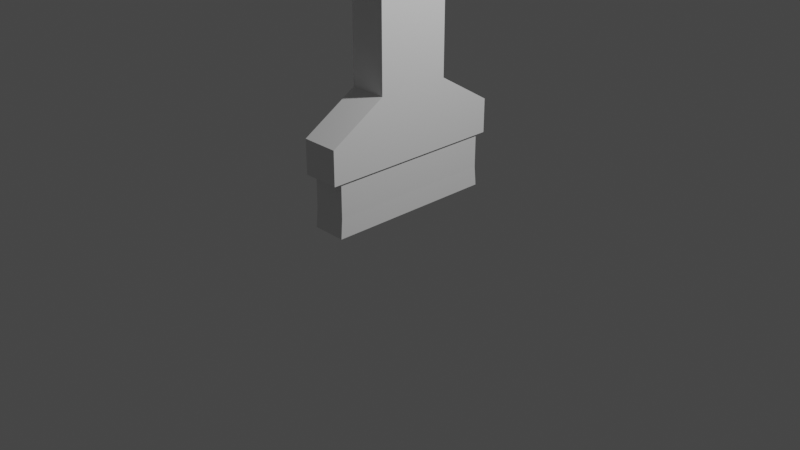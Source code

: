 # Source: Brush.blend  (saved by Blender 3.6.13; exported with 4.5.12 LTS)
import bpy
from mathutils import Matrix  # noqa: F401  (used for matrix-valued properties, if any)

bpy.ops.wm.read_factory_settings(use_empty=True)
scene = bpy.context.scene
scene.name = 'Scene'

# ---- collections
col_collection = bpy.data.collections.new('Collection'); scene.collection.children.link(col_collection)

# ---- materials (node trees are filled in below, after node groups)
mat_material = bpy.data.materials.new('Material')
mat_material.alpha_threshold = 0.0
mat_material.use_transparent_shadow = False
mat_material.roughness = 0.5
mat_material.line_color = (0.0, 0.0, 0.0, 1.0)

# ---- material node trees
mat_material.use_nodes = True; mat_material.node_tree.nodes.clear()
_N = mat_material.node_tree.nodes; _L = mat_material.node_tree.links
n0 = _N.new('ShaderNodeOutputMaterial'); n0.name = 'Material Output'; n0.location = (300, 300)
n1 = _N.new('ShaderNodeBsdfPrincipled'); n1.name = 'Principled BSDF'; n1.location = (10, 300)
n1.distribution = 'GGX'
n1.subsurface_method = 'RANDOM_WALK_SKIN'
n1.inputs[3].default_value = 1.45
n1.inputs[27].default_value = (0.0, 0.0, 0.0, 1.0)
n1.inputs[28].default_value = 1.0
_L.new(n1.outputs[0], n0.inputs[0])
n0.is_active_output = True

# ---- world
world_world = bpy.data.worlds.new('World'); scene.world = world_world
world_world.use_nodes = True; world_world.node_tree.nodes.clear()
_N = world_world.node_tree.nodes; _L = world_world.node_tree.links
n0 = _N.new('ShaderNodeOutputWorld'); n0.name = 'World Output'; n0.location = (300, 300)
n1 = _N.new('ShaderNodeBackground'); n1.name = 'Background'; n1.location = (10, 300)
n1.inputs[0].default_value = (0.05088, 0.05088, 0.05088, 1.0)
_L.new(n1.outputs[0], n0.inputs[0])
n0.is_active_output = True
world_world.color = (0.05088, 0.05088, 0.05088)
world_world.use_sun_shadow = False
world_world.sun_shadow_jitter_overblur = 0.0

# ---- cameras
cam_camera = bpy.data.cameras.new('Camera')
cam_camera.clip_end = 100.0
cam_camera.ortho_scale = 7.314

# ---- lights
light_light = bpy.data.lights.new('Light', 'POINT')
light_light.transmission_factor = 0.0
light_light.energy = 1000.0
light_light.shadow_soft_size = 0.1
light_light.shadow_maximum_resolution = 0.006
light_light.use_absolute_resolution = True

# ---- meshes
me_cube = bpy.data.meshes.new('Cube')
me_cube.from_pydata([(1.0, 0.4, 0.8182), (1.0, 0.4, 0.6364), (1.0, 0.4, 0.4545), (1.0, 0.4, 0.2727), (1.0, 0.4, 0.09091), (1.0, 0.4, -0.09091), (1.0, 0.4, -0.2727), (1.0, 1.0, -0.4545), (1.0, 1.0, -0.6364), (-1.0, -1.0, -0.6364), (-1.0, -1.0, -0.4545), (-1.0, -0.4, -0.2727), (-1.0, -0.4, -0.09091), (-1.0, -0.4, 0.09091), (-1.0, -0.4, 0.2727), (-1.0, -0.4, 0.4545), (-1.0, -0.4, 0.6364), (-1.0, -0.4, 0.8182), (1.0, -0.4, 0.8182), (1.0, -0.4, 0.6364), (1.0, -0.4, 0.4545), (1.0, -0.4, 0.2727), (1.0, -0.4, 0.09091), (1.0, -0.4, -0.09091), (1.0, -0.4, -0.2727), (1.0, -1.0, -0.4545), (1.0, -1.0, -0.6364), (-1.0, 0.4, 0.8182), (-1.0, 0.4, 0.6364), (-1.0, 0.4, 0.4545), (-1.0, 0.4, 0.2727), (-1.0, 0.4, 0.09091), (-1.0, 0.4, -0.09091), (-1.0, 0.4, -0.2727), (-1.0, 1.0, -0.4545), (-1.0, 1.0, -0.6364), (-0.9221, 0.9221, -0.9221), (-0.9221, -0.9221, -0.9221), (0.9221, 0.9221, -0.9221), (0.9047, 0.9047, -0.8182), (0.9047, -0.9047, -0.8182), (0.9221, -0.9221, -0.9221), (-0.9047, 0.9047, -0.8182), (0.9047, 0.9047, -0.6364), (-0.9047, -0.9047, -0.8182), (-0.9047, -0.9047, -0.6364), (0.9047, -0.9047, -0.6364), (-0.9047, 0.9047, -0.6364), (1.0, 0.4, 0.8182), (1.0, 0.12, 1.0), (1.0, 0.3625, 0.9091), (1.0, 0.26, 0.9756), (1.0, -0.12, 1.0), (1.0, -0.4, 0.8182), (1.0, -0.26, 0.9756), (1.0, -0.3625, 0.9091), (-1.0, 0.12, 1.0), (-1.0, 0.4, 0.8182), (-1.0, 0.26, 0.9756), (-1.0, 0.3625, 0.9091), (-1.0, -0.4, 0.8182), (-1.0, -0.12, 1.0), (-1.0, -0.3625, 0.9091), (-1.0, -0.26, 0.9756), (-1.0, 0.1487, 0.8182), (-1.0, -0.1487, 0.8182), (-1.0, -0.15, 0.825), (-1.0, -0.1386, 0.8537), (-1.0, -0.1471, 0.8396), (-1.0, -0.1061, 0.878), (-1.0, -0.02926, 0.8986), (-1.0, -0.08334, 0.8874), (-1.0, -0.0574, 0.8943), (-1.0, -0.1247, 0.8667), (-1.0, 0.02926, 0.8986), (-1.0, 0.1061, 0.878), (-1.0, 0.08334, 0.8874), (-1.0, 0.0574, 0.8943), (-1.0, 0.1386, 0.8537), (-1.0, 0.15, 0.825), (-1.0, 0.1471, 0.8396), (-1.0, 0.1247, 0.8667), (-1.0, 0.0, 0.9), (1.0, -0.1471, 0.8104), (1.0, -0.1487, 0.8182), (1.0, -0.1247, 0.7833), (1.0, -0.1386, 0.7963), (1.0, -0.08334, 0.7626), (1.0, -0.02926, 0.7514), (1.0, -0.0574, 0.7557), (1.0, -0.1061, 0.772), (1.0, 0.02926, 0.7514), (1.0, 0.1061, 0.772), (1.0, 0.08334, 0.7626), (1.0, 0.0574, 0.7557), (1.0, 0.1386, 0.7963), (1.0, 0.1471, 0.8104), (1.0, 0.1487, 0.8182), (1.0, 0.1247, 0.7833), (1.0, 0.0, 0.75), (-1.0, -0.1386, 0.7963), (-1.0, -0.1471, 0.8104), (-1.0, -0.1061, 0.772), (-1.0, -0.0574, 0.7557), (-1.0, -0.08334, 0.7626), (-1.0, -0.02926, 0.7514), (-1.0, -0.1247, 0.7833), (-1.0, 0.0, 0.75), (-1.0, 0.08334, 0.7626), (-1.0, 0.0574, 0.7557), (-1.0, 0.02926, 0.7514), (-1.0, 0.1247, 0.7833), (-1.0, 0.1471, 0.8104), (-1.0, 0.1386, 0.7963), (-1.0, 0.1061, 0.772), (1.0, -0.15, 0.825), (1.0, -0.1386, 0.8537), (1.0, -0.1471, 0.8396), (1.0, -0.1061, 0.878), (1.0, -0.02926, 0.8986), (1.0, -0.0574, 0.8943), (1.0, -0.08334, 0.8874), (1.0, -0.1247, 0.8667), (1.0, 0.02926, 0.8986), (1.0, 0.1061, 0.878), (1.0, 0.08334, 0.8874), (1.0, 0.1386, 0.8537), (1.0, 0.15, 0.825), (1.0, 0.1471, 0.8396), (1.0, 0.1247, 0.8667), (1.0, 0.0574, 0.8943), (1.0, 0.0, 0.9)], [], [(27, 57, 48, 0), (59, 57, 27, 64, 79, 80, 78, 81, 75, 76, 77, 74, 82, 70, 72, 71, 69, 73, 67, 68, 66, 65, 17, 60, 62, 63, 61, 56, 58), (49, 56, 61, 52), (18, 53, 60, 17), (35, 34, 7, 8), (34, 33, 6, 7), (33, 32, 5, 6), (32, 31, 4, 5), (31, 30, 3, 4), (30, 29, 2, 3), (29, 28, 1, 2), (28, 27, 0, 1), (8, 7, 25, 26), (7, 6, 24, 25), (6, 5, 23, 24), (5, 4, 22, 23), (4, 3, 21, 22), (3, 2, 20, 21), (2, 1, 19, 20), (84, 18, 19, 1, 0, 97, 96, 95, 98, 92, 93, 94, 91, 99, 88, 89, 87, 90, 85, 86, 83), (26, 9, 45, 46), (8, 26, 46, 43), (9, 10, 34, 35), (10, 11, 33, 34), (11, 12, 32, 33), (12, 13, 31, 32), (13, 14, 30, 31), (14, 15, 29, 30), (15, 16, 28, 29), (64, 27, 28, 16, 17, 65, 101, 100, 106, 102, 104, 103, 105, 107, 110, 109, 108, 114, 111, 113, 112), (9, 35, 47, 45), (35, 8, 43, 47), (26, 25, 10, 9), (25, 24, 11, 10), (24, 23, 12, 11), (23, 22, 13, 12), (22, 21, 14, 13), (21, 20, 15, 14), (20, 19, 16, 15), (19, 18, 17, 16), (36, 38, 41, 37), (36, 42, 39, 38), (42, 47, 43, 39), (38, 39, 40, 41), (39, 43, 46, 40), (37, 44, 42, 36), (44, 45, 47, 42), (41, 40, 44, 37), (40, 46, 45, 44), (52, 61, 63, 54), (54, 63, 62, 55), (55, 62, 60, 53), (56, 49, 51, 58), (58, 51, 50, 59), (59, 50, 48, 57), (55, 53, 18, 84, 115, 117, 116, 122, 118, 121, 120, 119, 131, 123, 130, 125, 124, 129, 126, 128, 127, 97, 0, 48, 50, 51, 49, 52, 54), (79, 64, 112, 96, 97, 127), (95, 96, 112, 113), (98, 95, 113, 111), (92, 98, 111, 114), (93, 92, 114, 108), (94, 93, 108, 109), (91, 94, 109, 110), (99, 91, 110, 107), (88, 99, 107, 105), (89, 88, 105, 103), (87, 89, 103, 104), (90, 87, 104, 102), (85, 90, 102, 106), (86, 85, 106, 100), (101, 83, 86, 100), (84, 83, 101, 65, 66, 115), (68, 117, 115, 66), (67, 116, 117, 68), (73, 122, 116, 67), (69, 118, 122, 73), (71, 121, 118, 69), (72, 120, 121, 71), (70, 119, 120, 72), (82, 131, 119, 70), (74, 123, 131, 82), (77, 130, 123, 74), (76, 125, 130, 77), (75, 124, 125, 76), (81, 129, 124, 75), (78, 126, 129, 81), (78, 80, 128, 126), (80, 79, 127, 128)])
me_cube.polygons.foreach_set('material_index', [0, 0, 0, 0, 0, 0, 0, 0, 0, 0, 0, 0, 0, 0, 0, 0, 0, 0, 0, 0, 0, 0, 0, 0, 0, 0, 0, 0, 0, 0, 0, 0, 0, 0, 0, 0, 0, 0, 0, 0, 0, 0, 0, 0, 0, 0, 0, 0, 0, 0, 0, 0, 0, 0, 0, 0, 16056, 16056, 16056, 16056, 16056, 16056, 16056, 16056, 16056, 16056, 16056, 16056, 16056, 16056, 16056, 16056, 16056, 16056, 16056, 16056, 16056, 16056, 16056, 16056, 16056, 16056, 16056, 16056, 16056, 16056, 16056, 16056])
_uv = me_cube.uv_layers.new(name='UVMap')
_uv.uv.foreach_set('vector', [0.6023, 0.25, 0.6023, 0.25, 0.6023, 0.5, 0.6023, 0.5, 0.6136, 0.2383, 0.6023, 0.25, 0.6023, 0.25, 0.6023, 0.1715, 0.6031, 0.1719, 0.605, 0.171, 0.6067, 0.1683, 0.6083, 0.164, 0.6098, 0.1581, 0.6109, 0.151, 0.6118, 0.1429, 0.6123, 0.1341, 0.6125, 0.125, 0.6123, 0.1159, 0.6118, 0.1071, 0.6109, 0.09896, 0.6098, 0.09185, 0.6083, 0.08602, 0.6067, 0.08169, 0.605, 0.07903, 0.6031, 0.07812, 0.6023, 0.07854, 0.6023, 0.0, 0.6023, 0.0, 0.6136, 0.01172, 0.622, 0.04375, 0.625, 0.0875, 0.625, 0.1625, 0.622, 0.2062, 0.625, 0.5875, 0.875, 0.5875, 0.875, 0.6625, 0.625, 0.6625, 0.6023, 0.75, 0.6023, 0.75, 0.6023, 1.0, 0.6023, 1.0, 0.4205, 0.25, 0.4432, 0.25, 0.4432, 0.5, 0.4205, 0.5, 0.4432, 0.25, 0.4659, 0.25, 0.4659, 0.5, 0.4432, 0.5, 0.4659, 0.25, 0.4886, 0.25, 0.4886, 0.5, 0.4659, 0.5, 0.4886, 0.25, 0.5114, 0.25, 0.5114, 0.5, 0.4886, 0.5, 0.5114, 0.25, 0.5341, 0.25, 0.5341, 0.5, 0.5114, 0.5, 0.5341, 0.25, 0.5568, 0.25, 0.5568, 0.5, 0.5341, 0.5, 0.5568, 0.25, 0.5795, 0.25, 0.5795, 0.5, 0.5568, 0.5, 0.5795, 0.25, 0.6023, 0.25, 0.6023, 0.5, 0.5795, 0.5, 0.4205, 0.5, 0.4432, 0.5, 0.4432, 0.75, 0.4205, 0.75, 0.4432, 0.5, 0.4659, 0.5, 0.4659, 0.75, 0.4432, 0.75, 0.4659, 0.5, 0.4886, 0.5, 0.4886, 0.75, 0.4659, 0.75, 0.4886, 0.5, 0.5114, 0.5, 0.5114, 0.75, 0.4886, 0.75, 0.5114, 0.5, 0.5341, 0.5, 0.5341, 0.75, 0.5114, 0.75, 0.5341, 0.5, 0.5568, 0.5, 0.5568, 0.75, 0.5341, 0.75, 0.5568, 0.5, 0.5795, 0.5, 0.5795, 0.75, 0.5568, 0.75, 0.6023, 0.6715, 0.6023, 0.75, 0.5795, 0.75, 0.5795, 0.5, 0.6023, 0.5, 0.6023, 0.5785, 0.6013, 0.579, 0.5995, 0.5817, 0.5979, 0.586, 0.5965, 0.5919, 0.5953, 0.599, 0.5945, 0.6071, 0.5939, 0.6159, 0.5938, 0.625, 0.5939, 0.6341, 0.5945, 0.6429, 0.5953, 0.651, 0.5965, 0.6581, 0.5979, 0.664, 0.5995, 0.6683, 0.6013, 0.671, 0.4205, 0.75, 0.4205, 1.0, 0.4205, 1.0, 0.4205, 0.75, 0.4205, 0.5, 0.4205, 0.75, 0.4205, 0.75, 0.4205, 0.5, 0.4205, 0.0, 0.4432, 0.0, 0.4432, 0.25, 0.4205, 0.25, 0.4432, 0.0, 0.4659, 0.0, 0.4659, 0.25, 0.4432, 0.25, 0.4659, 0.0, 0.4886, 0.0, 0.4886, 0.25, 0.4659, 0.25, 0.4886, 0.0, 0.5114, 0.0, 0.5114, 0.25, 0.4886, 0.25, 0.5114, 0.0, 0.5341, 0.0, 0.5341, 0.25, 0.5114, 0.25, 0.5341, 0.0, 0.5568, 0.0, 0.5568, 0.25, 0.5341, 0.25, 0.5568, 0.0, 0.5795, 0.0, 0.5795, 0.25, 0.5568, 0.25, 0.6023, 0.1715, 0.6023, 0.25, 0.5795, 0.25, 0.5795, 0.0, 0.6023, 0.0, 0.6023, 0.07854, 0.6013, 0.07903, 0.5995, 0.08169, 0.5979, 0.08602, 0.5965, 0.09185, 0.5953, 0.09896, 0.5945, 0.1071, 0.5939, 0.1159, 0.5938, 0.125, 0.5939, 0.1341, 0.5945, 0.1429, 0.5953, 0.151, 0.5965, 0.1581, 0.5979, 0.164, 0.5995, 0.1683, 0.6013, 0.171, 0.4205, 0.0, 0.4205, 0.25, 0.4205, 0.25, 0.4205, 0.0, 0.4205, 0.25, 0.4205, 0.5, 0.4205, 0.5, 0.4205, 0.25, 0.4205, 0.75, 0.4432, 0.75, 0.4432, 1.0, 0.4205, 1.0, 0.4432, 0.75, 0.4659, 0.75, 0.4659, 1.0, 0.4432, 1.0, 0.4659, 0.75, 0.4886, 0.75, 0.4886, 1.0, 0.4659, 1.0, 0.4886, 0.75, 0.5114, 0.75, 0.5114, 1.0, 0.4886, 1.0, 0.5114, 0.75, 0.5341, 0.75, 0.5341, 1.0, 0.5114, 1.0, 0.5341, 0.75, 0.5568, 0.75, 0.5568, 1.0, 0.5341, 1.0, 0.5568, 0.75, 0.5795, 0.75, 0.5795, 1.0, 0.5568, 1.0, 0.5795, 0.75, 0.6023, 0.75, 0.6023, 1.0, 0.5795, 1.0, 0.125, 0.5, 0.375, 0.5, 0.375, 0.75, 0.125, 0.75, 0.375, 0.25, 0.3977, 0.25, 0.3977, 0.5, 0.375, 0.5, 0.3977, 0.25, 0.4205, 0.25, 0.4205, 0.5, 0.3977, 0.5, 0.375, 0.5, 0.3977, 0.5, 0.3977, 0.75, 0.375, 0.75, 0.3977, 0.5, 0.4205, 0.5, 0.4205, 0.75, 0.3977, 0.75, 0.375, 0.0, 0.3977, 0.0, 0.3977, 0.25, 0.375, 0.25, 0.3977, 0.0, 0.4205, 0.0, 0.4205, 0.25, 0.3977, 0.25, 0.375, 0.75, 0.3977, 0.75, 0.3977, 1.0, 0.375, 1.0, 0.3977, 0.75, 0.4205, 0.75, 0.4205, 1.0, 0.3977, 1.0, 0.625, 0.6625, 0.875, 0.6625, 0.875, 0.75, 0.625, 0.75, 0.625, 0.75, 0.625, 1.0, 0.6136, 1.0, 0.6136, 0.75, 0.6136, 0.75, 0.6136, 1.0, 0.6023, 1.0, 0.6023, 0.75, 0.875, 0.5875, 0.625, 0.5875, 0.625, 0.5, 0.875, 0.5, 0.625, 0.25, 0.625, 0.5, 0.6136, 0.5, 0.6136, 0.25, 0.6136, 0.25, 0.6136, 0.5, 0.6023, 0.5, 0.6023, 0.25, 0.6136, 0.7383, 0.6023, 0.75, 0.6023, 0.75, 0.6023, 0.6715, 0.6031, 0.6719, 0.605, 0.671, 0.6067, 0.6683, 0.6083, 0.664, 0.6098, 0.6581, 0.6109, 0.651, 0.6118, 0.6429, 0.6123, 0.6341, 0.6125, 0.625, 0.6123, 0.6159, 0.6118, 0.6071, 0.6109, 0.599, 0.6098, 0.5919, 0.6083, 0.586, 0.6067, 0.5817, 0.605, 0.579, 0.6031, 0.5781, 0.6023, 0.5785, 0.6023, 0.5, 0.6023, 0.5, 0.6136, 0.5117, 0.622, 0.5438, 0.625, 0.5875, 0.625, 0.6625, 0.622, 0.7062, 1.0, 0.7, 0.9854, 0.7, 0.9688, 0.7, 0.9688, 0.8, 0.9854, 0.8, 1.0, 0.8, 0.9375, 0.8, 0.9688, 0.8, 0.9688, 0.7, 0.9375, 0.7, 0.9062, 0.8, 0.9375, 0.8, 0.9375, 0.7, 0.9063, 0.7, 0.875, 0.8, 0.9062, 0.8, 0.9063, 0.7, 0.875, 0.7, 0.8438, 0.8, 0.875, 0.8, 0.875, 0.7, 0.8438, 0.7, 0.8125, 0.8, 0.8438, 0.8, 0.8438, 0.7, 0.8125, 0.7, 0.7812, 0.8, 0.8125, 0.8, 0.8125, 0.7, 0.7812, 0.7, 0.75, 0.8, 0.7812, 0.8, 0.7812, 0.7, 0.75, 0.7, 0.7188, 0.8, 0.75, 0.8, 0.75, 0.7, 0.7188, 0.7, 0.6875, 0.8, 0.7188, 0.8, 0.7188, 0.7, 0.6875, 0.7, 0.6562, 0.8, 0.6875, 0.8, 0.6875, 0.7, 0.6562, 0.7, 0.625, 0.8, 0.6562, 0.8, 0.6562, 0.7, 0.625, 0.7, 0.5938, 0.8, 0.625, 0.8, 0.625, 0.7, 0.5938, 0.7, 0.5625, 0.8, 0.5938, 0.8, 0.5938, 0.7, 0.5625, 0.7, 0.5312, 0.7, 0.5312, 0.8, 0.5625, 0.8, 0.5625, 0.7, 0.5146, 0.8, 0.5312, 0.8, 0.5312, 0.7, 0.5146, 0.7, 0.5, 0.7, 0.5, 0.8, 0.4688, 0.7, 0.4688, 0.8, 0.5, 0.8, 0.5, 0.7, 0.4375, 0.7, 0.4375, 0.8, 0.4688, 0.8, 0.4688, 0.7, 0.4062, 0.7, 0.4062, 0.8, 0.4375, 0.8, 0.4375, 0.7, 0.375, 0.7, 0.375, 0.8, 0.4062, 0.8, 0.4062, 0.7, 0.3438, 0.7, 0.3438, 0.8, 0.375, 0.8, 0.375, 0.7, 0.3125, 0.7, 0.3125, 0.8, 0.3438, 0.8, 0.3438, 0.7, 0.2812, 0.7, 0.2812, 0.8, 0.3125, 0.8, 0.3125, 0.7, 0.25, 0.7, 0.25, 0.8, 0.2812, 0.8, 0.2812, 0.7, 0.2188, 0.7, 0.2188, 0.8, 0.25, 0.8, 0.25, 0.7, 0.1875, 0.7, 0.1875, 0.8, 0.2188, 0.8, 0.2188, 0.7, 0.1562, 0.7, 0.1562, 0.8, 0.1875, 0.8, 0.1875, 0.7, 0.125, 0.7, 0.125, 0.8, 0.1562, 0.8, 0.1562, 0.7, 0.09375, 0.7, 0.09375, 0.8, 0.125, 0.8, 0.125, 0.7, 0.0625, 0.7, 0.0625, 0.8, 0.09375, 0.8, 0.09375, 0.7, 0.0625, 0.7, 0.03125, 0.7, 0.03125, 0.8, 0.0625, 0.8, 0.03125, 0.7, 0.0, 0.7, 0.0, 0.8, 0.03125, 0.8])
me_cube.materials.append(mat_material)
me_cube.use_mirror_vertex_groups = False
me_cube.update()

# ---- objects
ob_cube = bpy.data.objects.new('Cube', me_cube)
ob_light = bpy.data.objects.new('Light', light_light)
ob_camera = bpy.data.objects.new('Camera', cam_camera)

# ---- transforms, parenting, visibility, modifiers, constraints
ob_cube.location = (0.0, 0.0, 2.0)
ob_cube.scale = (0.2, 1.0, 2.0)
ob_cube.lock_rotations_4d = False
ob_cube.empty_display_type = 'ARROWS'
ob_cube.lineart.crease_threshold = 0.0
ob_light.location = (4.076, 1.005, 5.904)
ob_light.rotation_euler = (0.6503, 0.05522, 1.866)
ob_light.lock_rotations_4d = False
ob_light.empty_display_type = 'ARROWS'
ob_light.color = (0.0, 0.0, 0.0, 0.0)
ob_light.lineart.crease_threshold = 0.0
ob_camera.location = (7.359, -6.926, 4.958)
ob_camera.rotation_euler = (1.109, 0.0, 0.8149)
ob_camera.lock_rotations_4d = False
ob_camera.empty_display_type = 'ARROWS'
ob_camera.color = (0.0, 0.0, 0.0, 0.0)
ob_camera.display_type = 'WIRE'
ob_camera.lineart.crease_threshold = 0.0

# ---- collection membership
col_collection.objects.link(ob_cube)
col_collection.objects.link(ob_light)
col_collection.objects.link(ob_camera)

# ---- scene / render settings (as saved in the file)
scene.camera = ob_camera
scene.frame_start = 1; scene.frame_end = 250; scene.frame_set(1)
scene.render.engine = 'BLENDER_EEVEE_NEXT'
scene.cycles.sampling_pattern = 'TABULATED_SOBOL'
scene.view_settings.view_transform = 'Filmic'
bpy.context.view_layer.update()
